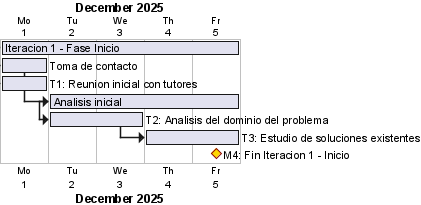

The diagram above was rendered by PlantUML. Its source (embedded in the PNG):
@startgantt
skinparam backgroundColor White
printscale daily zoom 3
Project starts 2025-12-01

[Iteracion 1 - Fase Inicio] lasts 5 days

[Toma de contacto] lasts 1 day
[Toma de contacto] starts at [Iteracion 1 - Fase Inicio]'s start
[T1: Reunion inicial con tutores] lasts 1 day
[T1: Reunion inicial con tutores] starts at [Toma de contacto]'s start

[Analisis inicial] lasts 4 days
[Analisis inicial] starts at [Toma de contacto]'s end
[T2: Analisis del dominio del problema] lasts 2 days
[T2: Analisis del dominio del problema] starts at [Analisis inicial]'s start
[T3: Estudio de soluciones existentes] lasts 2 days
[T3: Estudio de soluciones existentes] starts at [T2: Analisis del dominio del problema]'s end

[M4: Fin Iteracion 1 - Inicio] happens at [Iteracion 1 - Fase Inicio]'s end
[M4: Fin Iteracion 1 - Inicio] is colored in Gold/DarkRed
@endgantt